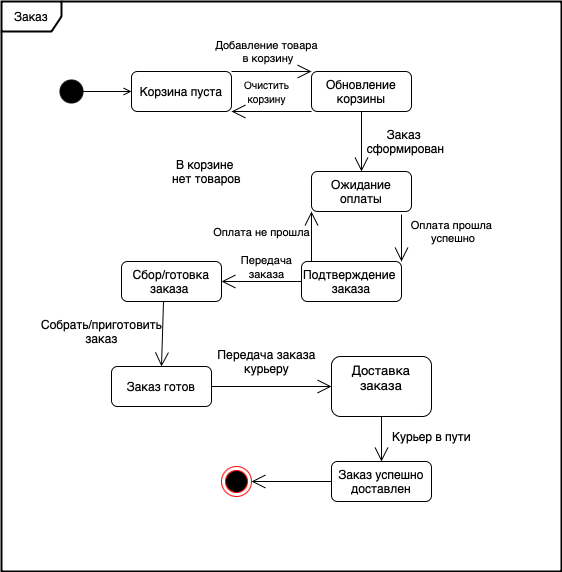

The diagram above was exported from draw.io. Its source (the exported page's mxGraphModel, read from the mxfile embedded in the PNG):
<mxGraphModel dx="895" dy="615" grid="1" gridSize="10" guides="1" tooltips="1" connect="1" arrows="1" fold="1" page="1" pageScale="1" pageWidth="827" pageHeight="1169" math="0" shadow="0">
  <root>
    <mxCell id="0" />
    <mxCell id="1" parent="0" />
    <mxCell id="oKeYcWKR-ZmtD2hm3fHh-56" value="" style="rounded=0;whiteSpace=wrap;html=1;" vertex="1" parent="1">
      <mxGeometry x="10" y="20" width="560" height="570" as="geometry" />
    </mxCell>
    <mxCell id="oKeYcWKR-ZmtD2hm3fHh-1" value="" style="html=1;verticalAlign=bottom;startArrow=oval;startFill=1;endArrow=open;startSize=23;curved=0;rounded=1;labelBackgroundColor=none;fontColor=default;endFill=0;sourcePerimeterSpacing=13;" edge="1" parent="1">
      <mxGeometry width="60" relative="1" as="geometry">
        <mxPoint x="80" y="110" as="sourcePoint" />
        <mxPoint x="140" y="110" as="targetPoint" />
      </mxGeometry>
    </mxCell>
    <mxCell id="oKeYcWKR-ZmtD2hm3fHh-3" value="Корзина пуста" style="rounded=1;whiteSpace=wrap;html=1;labelBackgroundColor=none;" vertex="1" parent="1">
      <mxGeometry x="140" y="90" width="100" height="40" as="geometry" />
    </mxCell>
    <mxCell id="oKeYcWKR-ZmtD2hm3fHh-4" value="Обновление корзины" style="rounded=1;whiteSpace=wrap;html=1;labelBackgroundColor=none;" vertex="1" parent="1">
      <mxGeometry x="320" y="90" width="100" height="40" as="geometry" />
    </mxCell>
    <mxCell id="oKeYcWKR-ZmtD2hm3fHh-5" value="" style="endArrow=open;endFill=1;endSize=12;html=1;rounded=1;exitX=1;exitY=0.5;exitDx=0;exitDy=0;entryX=0;entryY=0.5;entryDx=0;entryDy=0;labelBackgroundColor=none;fontColor=default;" edge="1" parent="1">
      <mxGeometry width="160" relative="1" as="geometry">
        <mxPoint x="240" y="90" as="sourcePoint" />
        <mxPoint x="320" y="90" as="targetPoint" />
      </mxGeometry>
    </mxCell>
    <mxCell id="oKeYcWKR-ZmtD2hm3fHh-6" value="&lt;font style=&quot;font-size: 11px;&quot;&gt;Добавление товара&lt;/font&gt;&lt;div style=&quot;font-size: 11px;&quot;&gt;&lt;font style=&quot;font-size: 11px;&quot;&gt;&amp;nbsp;в корзину&lt;/font&gt;&lt;/div&gt;" style="text;html=1;align=center;verticalAlign=middle;resizable=0;points=[];autosize=1;strokeColor=none;fillColor=none;labelBackgroundColor=none;rounded=1;" vertex="1" parent="1">
      <mxGeometry x="210" y="50" width="130" height="40" as="geometry" />
    </mxCell>
    <mxCell id="oKeYcWKR-ZmtD2hm3fHh-9" value="Ожидание&lt;div&gt;оплаты&lt;/div&gt;" style="rounded=1;whiteSpace=wrap;html=1;labelBackgroundColor=none;" vertex="1" parent="1">
      <mxGeometry x="320" y="190" width="100" height="40" as="geometry" />
    </mxCell>
    <mxCell id="oKeYcWKR-ZmtD2hm3fHh-10" value="" style="endArrow=open;endFill=1;endSize=12;html=1;rounded=1;exitX=0.5;exitY=1;exitDx=0;exitDy=0;entryX=0.5;entryY=0;entryDx=0;entryDy=0;labelBackgroundColor=none;fontColor=default;" edge="1" parent="1" source="oKeYcWKR-ZmtD2hm3fHh-4" target="oKeYcWKR-ZmtD2hm3fHh-9">
      <mxGeometry width="160" relative="1" as="geometry">
        <mxPoint x="330" y="320" as="sourcePoint" />
        <mxPoint x="490" y="320" as="targetPoint" />
      </mxGeometry>
    </mxCell>
    <mxCell id="oKeYcWKR-ZmtD2hm3fHh-13" value="В корзине&amp;nbsp;&lt;div&gt;нет товаров&lt;/div&gt;" style="text;html=1;align=center;verticalAlign=middle;resizable=0;points=[];autosize=1;strokeColor=none;fillColor=none;labelBackgroundColor=none;rounded=1;" vertex="1" parent="1">
      <mxGeometry x="170" y="170" width="90" height="40" as="geometry" />
    </mxCell>
    <mxCell id="oKeYcWKR-ZmtD2hm3fHh-15" value="Подтверждение&amp;nbsp;&lt;div&gt;заказа&lt;/div&gt;" style="rounded=1;whiteSpace=wrap;html=1;labelBackgroundColor=none;" vertex="1" parent="1">
      <mxGeometry x="310" y="280" width="100" height="40" as="geometry" />
    </mxCell>
    <mxCell id="oKeYcWKR-ZmtD2hm3fHh-16" value="" style="endArrow=open;endFill=1;endSize=12;html=1;rounded=1;exitX=0.9;exitY=1.075;exitDx=0;exitDy=0;exitPerimeter=0;entryX=1;entryY=0;entryDx=0;entryDy=0;labelBackgroundColor=none;fontColor=default;" edge="1" parent="1" source="oKeYcWKR-ZmtD2hm3fHh-9" target="oKeYcWKR-ZmtD2hm3fHh-15">
      <mxGeometry width="160" relative="1" as="geometry">
        <mxPoint x="330" y="320" as="sourcePoint" />
        <mxPoint x="490" y="320" as="targetPoint" />
      </mxGeometry>
    </mxCell>
    <mxCell id="oKeYcWKR-ZmtD2hm3fHh-20" value="" style="endArrow=open;endFill=1;endSize=12;html=1;rounded=1;exitX=0.1;exitY=0;exitDx=0;exitDy=0;exitPerimeter=0;entryX=0;entryY=1;entryDx=0;entryDy=0;labelBackgroundColor=none;fontColor=default;" edge="1" parent="1" source="oKeYcWKR-ZmtD2hm3fHh-15" target="oKeYcWKR-ZmtD2hm3fHh-9">
      <mxGeometry width="160" relative="1" as="geometry">
        <mxPoint x="330" y="320" as="sourcePoint" />
        <mxPoint x="490" y="320" as="targetPoint" />
      </mxGeometry>
    </mxCell>
    <mxCell id="oKeYcWKR-ZmtD2hm3fHh-21" value="Сбор/готовка заказа&amp;nbsp;" style="rounded=1;whiteSpace=wrap;html=1;labelBackgroundColor=none;" vertex="1" parent="1">
      <mxGeometry x="130" y="280" width="100" height="40" as="geometry" />
    </mxCell>
    <mxCell id="oKeYcWKR-ZmtD2hm3fHh-22" value="&lt;font style=&quot;font-size: 11px;&quot;&gt;Оплата прошла&lt;/font&gt;&lt;div style=&quot;font-size: 11px;&quot;&gt;&lt;font style=&quot;font-size: 11px;&quot;&gt;&amp;nbsp;успешно&lt;/font&gt;&lt;/div&gt;" style="text;html=1;align=center;verticalAlign=middle;resizable=0;points=[];autosize=1;strokeColor=none;fillColor=none;labelBackgroundColor=none;rounded=1;" vertex="1" parent="1">
      <mxGeometry x="410" y="230" width="100" height="40" as="geometry" />
    </mxCell>
    <mxCell id="oKeYcWKR-ZmtD2hm3fHh-24" value="&lt;font style=&quot;font-size: 13px;&quot;&gt;Доставка&lt;/font&gt;&lt;div style=&quot;font-size: 13px;&quot;&gt;&lt;font style=&quot;font-size: 13px;&quot;&gt;заказа&lt;/font&gt;&lt;/div&gt;" style="rounded=1;whiteSpace=wrap;html=1;verticalAlign=top;labelBackgroundColor=none;" vertex="1" parent="1">
      <mxGeometry x="340" y="375" width="100" height="60" as="geometry" />
    </mxCell>
    <mxCell id="oKeYcWKR-ZmtD2hm3fHh-26" value="Заказ готов" style="rounded=1;whiteSpace=wrap;html=1;labelBackgroundColor=none;" vertex="1" parent="1">
      <mxGeometry x="120" y="385" width="100" height="40" as="geometry" />
    </mxCell>
    <mxCell id="oKeYcWKR-ZmtD2hm3fHh-27" value="" style="endArrow=open;endFill=1;endSize=12;html=1;rounded=1;exitX=1;exitY=0.5;exitDx=0;exitDy=0;labelBackgroundColor=none;fontColor=default;" edge="1" parent="1" source="oKeYcWKR-ZmtD2hm3fHh-26" target="oKeYcWKR-ZmtD2hm3fHh-24">
      <mxGeometry width="160" relative="1" as="geometry">
        <mxPoint x="330" y="320" as="sourcePoint" />
        <mxPoint x="490" y="320" as="targetPoint" />
      </mxGeometry>
    </mxCell>
    <mxCell id="oKeYcWKR-ZmtD2hm3fHh-29" value="" style="endArrow=open;endFill=1;endSize=12;html=1;rounded=1;exitX=0.42;exitY=1;exitDx=0;exitDy=0;entryX=0.5;entryY=0;entryDx=0;entryDy=0;labelBackgroundColor=none;fontColor=default;exitPerimeter=0;" edge="1" parent="1" source="oKeYcWKR-ZmtD2hm3fHh-21" target="oKeYcWKR-ZmtD2hm3fHh-26">
      <mxGeometry width="160" relative="1" as="geometry">
        <mxPoint x="330" y="320" as="sourcePoint" />
        <mxPoint x="490" y="320" as="targetPoint" />
      </mxGeometry>
    </mxCell>
    <mxCell id="oKeYcWKR-ZmtD2hm3fHh-30" value="&lt;span style=&quot;font-size: 11px;&quot;&gt;Передача&lt;/span&gt;&lt;div&gt;&lt;span style=&quot;font-size: 11px;&quot;&gt;зак&lt;/span&gt;&lt;span style=&quot;caret-color: rgba(0, 0, 0, 0); color: rgba(0, 0, 0, 0); font-family: monospace; font-size: 0px; text-align: start;&quot;&gt;%3CmxGraphModel%3E%3Croot%3E%3CmxCell%20id%3D%220%22%2F%3E%3CmxCell%20id%3D%221%22%20parent%3D%220%22%2F%3E%3CmxCell%20id%3D%222%22%20value%3D%22%26lt%3Bfont%20style%3D%26quot%3Bfont-size%3A%2011px%3B%26quot%3B%26gt%3B%D0%9E%D0%BF%D0%BB%D0%B0%D1%82%D0%B0%20%D0%BF%D1%80%D0%BE%D1%88%D0%BB%D0%B0%26lt%3B%2Ffont%26gt%3B%26lt%3Bdiv%20style%3D%26quot%3Bfont-size%3A%2011px%3B%26quot%3B%26gt%3B%26lt%3Bfont%20style%3D%26quot%3Bfont-size%3A%2011px%3B%26quot%3B%26gt%3B%26amp%3Bnbsp%3B%D1%83%D1%81%D0%BF%D0%B5%D1%88%D0%BD%D0%BE%26lt%3B%2Ffont%26gt%3B%26lt%3B%2Fdiv%26gt%3B%22%20style%3D%22text%3Bhtml%3D1%3Balign%3Dcenter%3BverticalAlign%3Dmiddle%3Bresizable%3D0%3Bpoints%3D%5B%5D%3Bautosize%3D1%3BstrokeColor%3Dnone%3BfillColor%3Dnone%3BlabelBackgroundColor%3Dnone%3Brounded%3D1%3B%22%20vertex%3D%221%22%20parent%3D%221%22%3E%3CmxGeometry%20x%3D%22410%22%20y%3D%22230%22%20width%3D%22100%22%20height%3D%2240%22%20as%3D%22geometry%22%2F%3E%3C%2FmxCell%3E%3C%2Froot%3E%3C%2FmxGraphModel%3E&lt;/span&gt;&lt;span style=&quot;font-size: 11px;&quot;&gt;аза&lt;/span&gt;&lt;/div&gt;" style="text;html=1;align=center;verticalAlign=middle;resizable=0;points=[];autosize=1;strokeColor=none;fillColor=none;labelBackgroundColor=none;rounded=1;" vertex="1" parent="1">
      <mxGeometry x="240" y="265" width="70" height="40" as="geometry" />
    </mxCell>
    <mxCell id="oKeYcWKR-ZmtD2hm3fHh-46" value="Заказ успешно доставлен" style="rounded=1;whiteSpace=wrap;html=1;labelBackgroundColor=none;" vertex="1" parent="1">
      <mxGeometry x="340" y="480" width="100" height="40" as="geometry" />
    </mxCell>
    <mxCell id="oKeYcWKR-ZmtD2hm3fHh-48" value="" style="endArrow=open;endFill=1;endSize=12;html=1;rounded=1;exitX=0.5;exitY=1;exitDx=0;exitDy=0;entryX=0.5;entryY=0;entryDx=0;entryDy=0;labelBackgroundColor=none;fontColor=default;" edge="1" parent="1" source="oKeYcWKR-ZmtD2hm3fHh-24" target="oKeYcWKR-ZmtD2hm3fHh-46">
      <mxGeometry width="160" relative="1" as="geometry">
        <mxPoint x="330" y="320" as="sourcePoint" />
        <mxPoint x="490" y="320" as="targetPoint" />
      </mxGeometry>
    </mxCell>
    <mxCell id="oKeYcWKR-ZmtD2hm3fHh-50" value="Курьер в пути" style="text;html=1;align=center;verticalAlign=middle;resizable=0;points=[];autosize=1;strokeColor=none;fillColor=none;labelBackgroundColor=none;rounded=1;" vertex="1" parent="1">
      <mxGeometry x="390" y="440" width="100" height="30" as="geometry" />
    </mxCell>
    <mxCell id="oKeYcWKR-ZmtD2hm3fHh-51" value="Передача заказа&lt;div&gt;курьеру&lt;/div&gt;" style="text;html=1;align=center;verticalAlign=middle;resizable=0;points=[];autosize=1;strokeColor=none;fillColor=none;labelBackgroundColor=none;rounded=1;" vertex="1" parent="1">
      <mxGeometry x="215" y="360" width="120" height="40" as="geometry" />
    </mxCell>
    <mxCell id="oKeYcWKR-ZmtD2hm3fHh-55" value="Заказ" style="shape=umlFrame;whiteSpace=wrap;html=1;pointerEvents=0;labelBackgroundColor=none;rounded=1;strokeWidth=2;" vertex="1" parent="1">
      <mxGeometry x="10" y="20" width="560" height="570" as="geometry" />
    </mxCell>
    <mxCell id="oKeYcWKR-ZmtD2hm3fHh-57" value="" style="endArrow=open;endFill=1;endSize=12;html=1;rounded=1;exitX=0;exitY=0.5;exitDx=0;exitDy=0;" edge="1" parent="1" source="oKeYcWKR-ZmtD2hm3fHh-46" target="oKeYcWKR-ZmtD2hm3fHh-58">
      <mxGeometry width="160" relative="1" as="geometry">
        <mxPoint x="330" y="320" as="sourcePoint" />
        <mxPoint x="490" y="320" as="targetPoint" />
      </mxGeometry>
    </mxCell>
    <mxCell id="oKeYcWKR-ZmtD2hm3fHh-58" value="" style="ellipse;html=1;shape=endState;fillColor=#000000;strokeColor=#ff0000;rounded=1;" vertex="1" parent="1">
      <mxGeometry x="230" y="485" width="30" height="30" as="geometry" />
    </mxCell>
    <mxCell id="oKeYcWKR-ZmtD2hm3fHh-59" value="" style="endArrow=open;endFill=1;endSize=12;html=1;rounded=1;entryX=1;entryY=1;entryDx=0;entryDy=0;exitX=0;exitY=1;exitDx=0;exitDy=0;" edge="1" parent="1" source="oKeYcWKR-ZmtD2hm3fHh-4" target="oKeYcWKR-ZmtD2hm3fHh-3">
      <mxGeometry width="160" relative="1" as="geometry">
        <mxPoint x="190" y="189.5" as="sourcePoint" />
        <mxPoint x="350" y="189.5" as="targetPoint" />
      </mxGeometry>
    </mxCell>
    <mxCell id="oKeYcWKR-ZmtD2hm3fHh-60" value="&lt;font size=&quot;1&quot;&gt;Очистить&lt;/font&gt;&lt;div&gt;&lt;font size=&quot;1&quot;&gt;корзину&lt;/font&gt;&lt;/div&gt;" style="text;html=1;align=center;verticalAlign=middle;resizable=0;points=[];autosize=1;strokeColor=none;fillColor=none;" vertex="1" parent="1">
      <mxGeometry x="240" y="90" width="70" height="40" as="geometry" />
    </mxCell>
    <mxCell id="oKeYcWKR-ZmtD2hm3fHh-61" value="Заказ&amp;nbsp;&lt;div&gt;сформирован&lt;/div&gt;" style="text;html=1;align=center;verticalAlign=middle;resizable=0;points=[];autosize=1;strokeColor=none;fillColor=none;" vertex="1" parent="1">
      <mxGeometry x="364" y="140" width="100" height="40" as="geometry" />
    </mxCell>
    <mxCell id="oKeYcWKR-ZmtD2hm3fHh-62" value="&lt;font style=&quot;font-size: 11px;&quot;&gt;Оплата не прошла&lt;/font&gt;" style="text;html=1;align=center;verticalAlign=middle;resizable=0;points=[];autosize=1;strokeColor=none;fillColor=none;labelBackgroundColor=none;rounded=1;" vertex="1" parent="1">
      <mxGeometry x="210" y="235" width="120" height="30" as="geometry" />
    </mxCell>
    <mxCell id="oKeYcWKR-ZmtD2hm3fHh-64" value="" style="endArrow=open;endFill=1;endSize=12;html=1;rounded=1;entryX=1;entryY=0.5;entryDx=0;entryDy=0;exitX=0;exitY=0.5;exitDx=0;exitDy=0;" edge="1" parent="1" source="oKeYcWKR-ZmtD2hm3fHh-15" target="oKeYcWKR-ZmtD2hm3fHh-21">
      <mxGeometry width="160" relative="1" as="geometry">
        <mxPoint x="330" y="320" as="sourcePoint" />
        <mxPoint x="490" y="320" as="targetPoint" />
      </mxGeometry>
    </mxCell>
    <mxCell id="oKeYcWKR-ZmtD2hm3fHh-65" value="Собрать/приготовить&lt;div&gt;заказ&lt;/div&gt;" style="text;html=1;align=center;verticalAlign=middle;resizable=0;points=[];autosize=1;strokeColor=none;fillColor=none;labelBackgroundColor=none;rounded=1;" vertex="1" parent="1">
      <mxGeometry x="40" y="330" width="140" height="40" as="geometry" />
    </mxCell>
  </root>
</mxGraphModel>